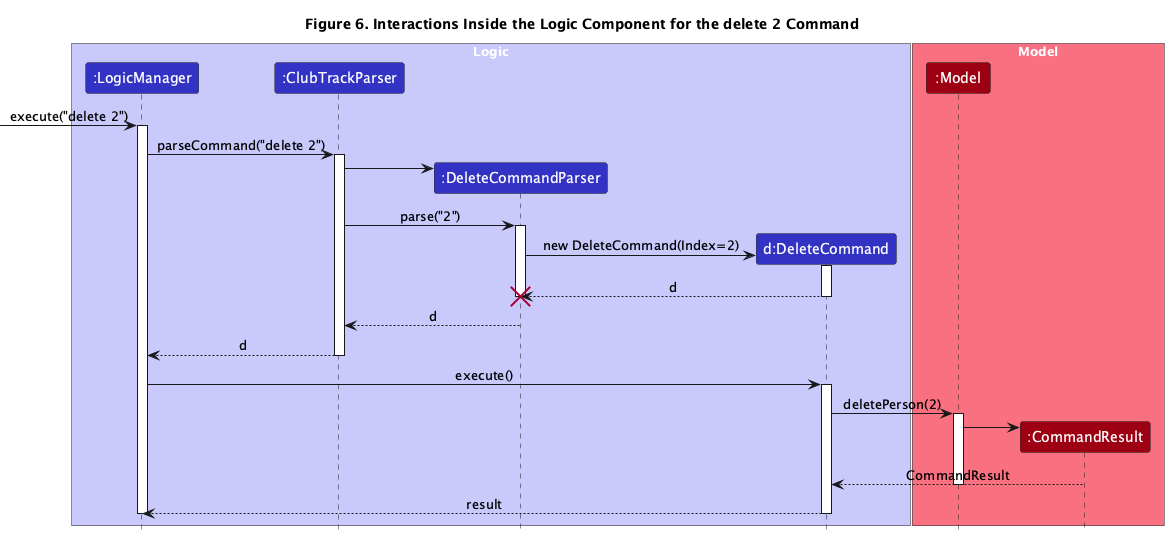

The diagram above was rendered by PlantUML. Its source (embedded in the PNG):
@startuml
!include style.puml
skinparam ArrowFontStyle plain

title Figure 6. Interactions Inside the Logic Component for the delete 2 Command

box "Logic" LOGIC_COLOR_T1
  participant ":LogicManager" as logic LOGIC_COLOR
  participant ":ClubTrackParser" as abp LOGIC_COLOR
  participant ":DeleteCommandParser" as dcp LOGIC_COLOR
  participant "d:DeleteCommand" as dc LOGIC_COLOR
end box

box "Model" MODEL_COLOR_T1
  participant ":Model" as model MODEL_COLOR
  participant ":CommandResult" as result MODEL_COLOR
end box

[-> logic : execute("delete 2")
activate logic

logic -> abp ++: parseCommand("delete 2")
create dcp
abp -> dcp

abp -> dcp ++: parse("2")
create dc
dcp -> dc ++: new DeleteCommand(Index=2)
dc --> dcp --: d
destroy dcp
dcp --> abp --: d
abp --> logic --: d

logic -> dc ++: execute()
dc -> model ++: deletePerson(2)
create result
model -> result
result --> dc --: CommandResult
deactivate model
dc --> logic --: result
deactivate dc
deactivate logic

@enduml